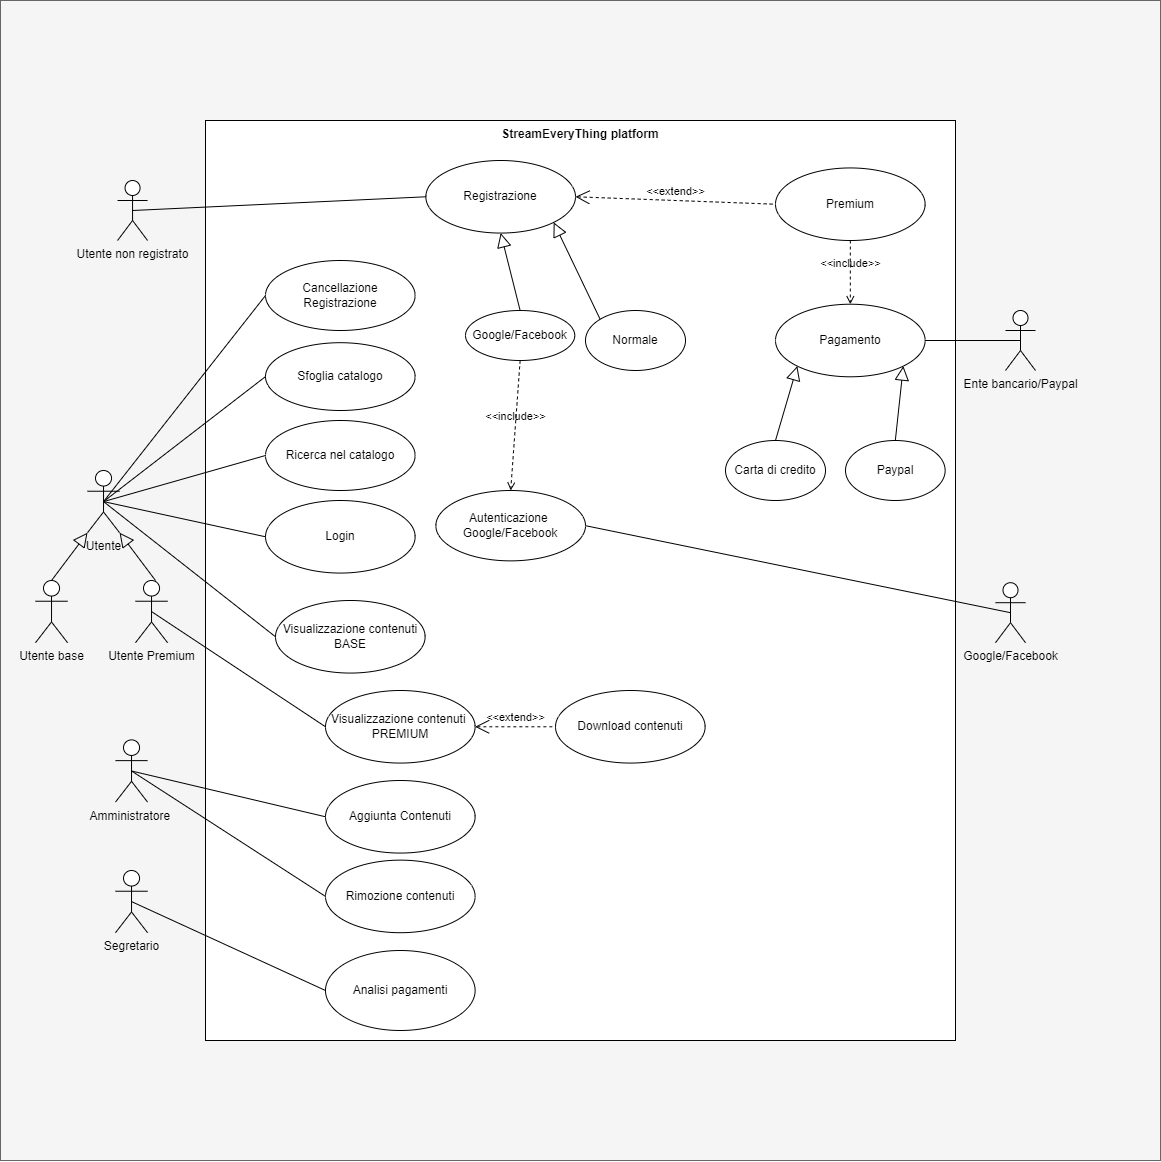

The diagram above was exported from draw.io. Its source (the exported page's mxGraphModel, read from the mxfile embedded in the PNG):
<mxGraphModel dx="1050" dy="2278" grid="1" gridSize="10" guides="1" tooltips="1" connect="1" arrows="1" fold="1" page="1" pageScale="1" pageWidth="850" pageHeight="1100" math="0" shadow="0">
  <root>
    <mxCell id="0" />
    <mxCell id="1" parent="0" />
    <mxCell id="149" value="" style="whiteSpace=wrap;html=1;aspect=fixed;fillColor=#f5f5f5;fontColor=#333333;strokeColor=#666666;" vertex="1" parent="1">
      <mxGeometry x="-134.99999999999994" y="-150" width="1160" height="1160" as="geometry" />
    </mxCell>
    <mxCell id="82" value="StreamEveryThing platform" style="shape=rect;html=1;verticalAlign=top;fontStyle=1;whiteSpace=wrap;align=center;" vertex="1" parent="1">
      <mxGeometry x="70" y="-30" width="750" height="920" as="geometry" />
    </mxCell>
    <mxCell id="4" value="Amministratore&amp;nbsp;" style="shape=umlActor;html=1;verticalLabelPosition=bottom;verticalAlign=top;align=center;shadow=0;" parent="1" vertex="1">
      <mxGeometry x="-20.00249999999994" y="589.3870731707317" width="32.0625" height="62.19512195121951" as="geometry" />
    </mxCell>
    <mxCell id="3" value="Segretario" style="shape=umlActor;html=1;verticalLabelPosition=bottom;verticalAlign=top;align=center;" parent="1" vertex="1">
      <mxGeometry x="-20.00249999999994" y="720.0017073170732" width="32.0625" height="62.19512195121951" as="geometry" />
    </mxCell>
    <mxCell id="16" value="Sfoglia catalogo" style="ellipse;whiteSpace=wrap;html=1;container=0;" parent="1" vertex="1">
      <mxGeometry x="130" y="192.2" width="149.63" height="67.8" as="geometry" />
    </mxCell>
    <mxCell id="79" value="Ente bancario/Paypal" style="shape=umlActor;html=1;verticalLabelPosition=bottom;verticalAlign=top;align=center;" vertex="1" parent="1">
      <mxGeometry x="870" y="159.99999999999997" width="30" height="60" as="geometry" />
    </mxCell>
    <mxCell id="80" value="Google/Facebook" style="shape=umlActor;html=1;verticalLabelPosition=bottom;verticalAlign=top;align=center;" vertex="1" parent="1">
      <mxGeometry x="860" y="432.2" width="30" height="60" as="geometry" />
    </mxCell>
    <mxCell id="84" value="" style="edgeStyle=none;html=1;endArrow=none;verticalAlign=bottom;entryX=0;entryY=0.5;entryDx=0;entryDy=0;exitX=0.5;exitY=0.5;exitDx=0;exitDy=0;exitPerimeter=0;" edge="1" parent="1" source="4" target="94">
      <mxGeometry width="160" relative="1" as="geometry">
        <mxPoint x="200" y="670" as="sourcePoint" />
        <mxPoint x="290.0025000000064" y="746.2778048780492" as="targetPoint" />
      </mxGeometry>
    </mxCell>
    <mxCell id="85" value="" style="edgeStyle=none;html=1;endArrow=none;verticalAlign=bottom;entryX=0;entryY=0.5;entryDx=0;entryDy=0;exitX=0.5;exitY=0.5;exitDx=0;exitDy=0;exitPerimeter=0;" edge="1" parent="1" source="4" target="89">
      <mxGeometry width="160" relative="1" as="geometry">
        <mxPoint x="200" y="670" as="sourcePoint" />
        <mxPoint x="290.0025000000064" y="840.4234146341469" as="targetPoint" />
      </mxGeometry>
    </mxCell>
    <mxCell id="86" value="Ricerca nel catalogo" style="ellipse;whiteSpace=wrap;html=1;container=0;" vertex="1" parent="1">
      <mxGeometry x="130" y="270" width="149.63" height="70" as="geometry" />
    </mxCell>
    <mxCell id="87" value="Registrazione&lt;br&gt;" style="ellipse;whiteSpace=wrap;html=1;container=0;" vertex="1" parent="1">
      <mxGeometry x="290.3650000000001" y="9.997317073170734" width="149.625" height="72.5609756097561" as="geometry" />
    </mxCell>
    <mxCell id="88" value="Login" style="ellipse;whiteSpace=wrap;html=1;container=0;" vertex="1" parent="1">
      <mxGeometry x="130.0050000000001" y="349.9973170731707" width="149.625" height="72.5609756097561" as="geometry" />
    </mxCell>
    <mxCell id="89" value="Rimozione contenuti" style="ellipse;whiteSpace=wrap;html=1;container=0;" vertex="1" parent="1">
      <mxGeometry x="189.99500000000012" y="709.6373170731707" width="149.625" height="72.5609756097561" as="geometry" />
    </mxCell>
    <mxCell id="90" value="Cancellazione Registrazione" style="ellipse;whiteSpace=wrap;html=1;container=0;" vertex="1" parent="1">
      <mxGeometry x="130" y="110" width="149.63" height="70" as="geometry" />
    </mxCell>
    <mxCell id="91" value="Visualizzazione contenuti&amp;nbsp;&lt;br&gt;PREMIUM" style="ellipse;whiteSpace=wrap;html=1;container=0;" vertex="1" parent="1">
      <mxGeometry x="189.995" y="539.9973170731707" width="149.625" height="72.5609756097561" as="geometry" />
    </mxCell>
    <mxCell id="92" value="Pagamento" style="ellipse;whiteSpace=wrap;html=1;container=0;" vertex="1" parent="1">
      <mxGeometry x="640.0050000000001" y="153.71731707317073" width="149.625" height="72.5609756097561" as="geometry" />
    </mxCell>
    <mxCell id="93" value="Analisi pagamenti" style="ellipse;whiteSpace=wrap;html=1;container=0;" vertex="1" parent="1">
      <mxGeometry x="189.99" y="800" width="149.63" height="80" as="geometry" />
    </mxCell>
    <mxCell id="94" value="Aggiunta Contenuti" style="ellipse;whiteSpace=wrap;html=1;container=0;" vertex="1" parent="1">
      <mxGeometry x="189.99500000000012" y="629.9973170731707" width="149.625" height="72.5609756097561" as="geometry" />
    </mxCell>
    <mxCell id="95" value="Download contenuti" style="ellipse;whiteSpace=wrap;html=1;container=0;" vertex="1" parent="1">
      <mxGeometry x="420.0050000000001" y="539.9973170731707" width="149.625" height="72.5609756097561" as="geometry" />
    </mxCell>
    <mxCell id="96" value="Visualizzazione contenuti&lt;br&gt;BASE" style="ellipse;whiteSpace=wrap;html=1;container=0;" vertex="1" parent="1">
      <mxGeometry x="139.99500000000012" y="449.99731707317073" width="149.625" height="72.5609756097561" as="geometry" />
    </mxCell>
    <mxCell id="101" value="&amp;lt;&amp;lt;include&amp;gt;&amp;gt;" style="edgeStyle=none;html=1;endArrow=open;verticalAlign=bottom;dashed=1;labelBackgroundColor=none;exitX=0.5;exitY=1;exitDx=0;exitDy=0;entryX=0.5;entryY=0;entryDx=0;entryDy=0;" edge="1" parent="1" source="124" target="92">
      <mxGeometry width="160" relative="1" as="geometry">
        <mxPoint x="329.61999999999216" y="96.27780487804876" as="sourcePoint" />
        <mxPoint x="525" y="150" as="targetPoint" />
      </mxGeometry>
    </mxCell>
    <mxCell id="102" value="" style="edgeStyle=none;html=1;endArrow=none;verticalAlign=bottom;entryX=0.5;entryY=0.5;entryDx=0;entryDy=0;entryPerimeter=0;exitX=1;exitY=0.5;exitDx=0;exitDy=0;" edge="1" parent="1" source="92" target="79">
      <mxGeometry width="160" relative="1" as="geometry">
        <mxPoint x="650" y="230" as="sourcePoint" />
        <mxPoint x="810" y="230" as="targetPoint" />
      </mxGeometry>
    </mxCell>
    <mxCell id="103" value="" style="edgeStyle=none;html=1;endArrow=none;verticalAlign=bottom;entryX=0.5;entryY=0.5;entryDx=0;entryDy=0;entryPerimeter=0;exitX=1;exitY=0.5;exitDx=0;exitDy=0;" edge="1" parent="1" source="128" target="80">
      <mxGeometry width="160" relative="1" as="geometry">
        <mxPoint x="650" y="230" as="sourcePoint" />
        <mxPoint x="810" y="230" as="targetPoint" />
      </mxGeometry>
    </mxCell>
    <mxCell id="104" value="" style="edgeStyle=none;html=1;endArrow=none;verticalAlign=bottom;entryX=0;entryY=0.5;entryDx=0;entryDy=0;exitX=0.5;exitY=0.5;exitDx=0;exitDy=0;exitPerimeter=0;" edge="1" parent="1" source="3" target="93">
      <mxGeometry width="160" relative="1" as="geometry">
        <mxPoint x="650" y="540" as="sourcePoint" />
        <mxPoint x="810" y="540" as="targetPoint" />
      </mxGeometry>
    </mxCell>
    <mxCell id="112" value="&amp;lt;&amp;lt;extend&amp;gt;&amp;gt;" style="edgeStyle=none;html=1;startArrow=open;endArrow=none;startSize=12;verticalAlign=bottom;dashed=1;labelBackgroundColor=none;entryX=0;entryY=0.5;entryDx=0;entryDy=0;exitX=1;exitY=0.5;exitDx=0;exitDy=0;" edge="1" parent="1" source="91" target="95">
      <mxGeometry width="160" relative="1" as="geometry">
        <mxPoint x="250" y="470" as="sourcePoint" />
        <mxPoint x="410" y="470" as="targetPoint" />
      </mxGeometry>
    </mxCell>
    <mxCell id="116" value="" style="group" vertex="1" connectable="0" parent="1">
      <mxGeometry x="-100" y="320.00048780487805" width="132.0625" height="172.19731707317075" as="geometry" />
    </mxCell>
    <mxCell id="2" value="Utente" style="shape=umlActor;html=1;verticalLabelPosition=bottom;verticalAlign=top;align=center;container=0;" parent="116" vertex="1">
      <mxGeometry x="52" width="32.0625" height="62.19512195121951" as="geometry" />
    </mxCell>
    <mxCell id="32" value="Utente Premium" style="shape=umlActor;html=1;verticalLabelPosition=bottom;verticalAlign=top;align=center;container=0;" parent="116" vertex="1">
      <mxGeometry x="100" y="110.00219512195122" width="32.0625" height="62.19512195121951" as="geometry" />
    </mxCell>
    <mxCell id="34" value="Utente base" style="shape=umlActor;html=1;verticalLabelPosition=bottom;verticalAlign=top;align=center;container=0;" parent="116" vertex="1">
      <mxGeometry y="110.0019512195123" width="32.0625" height="62.19512195121951" as="geometry" />
    </mxCell>
    <mxCell id="114" value="" style="edgeStyle=none;html=1;endArrow=block;endFill=0;endSize=12;verticalAlign=bottom;entryX=1;entryY=1;entryDx=0;entryDy=0;entryPerimeter=0;" edge="1" parent="116" target="2">
      <mxGeometry width="160" relative="1" as="geometry">
        <mxPoint x="120" y="109.99951219512198" as="sourcePoint" />
        <mxPoint x="330" y="119.99951219512198" as="targetPoint" />
      </mxGeometry>
    </mxCell>
    <mxCell id="115" value="" style="edgeStyle=none;html=1;endArrow=block;endFill=0;endSize=12;verticalAlign=bottom;entryX=0;entryY=1;entryDx=0;entryDy=0;entryPerimeter=0;exitX=0.5;exitY=0;exitDx=0;exitDy=0;exitPerimeter=0;" edge="1" parent="116" source="34" target="2">
      <mxGeometry width="160" relative="1" as="geometry">
        <mxPoint x="170" y="119.99951219512198" as="sourcePoint" />
        <mxPoint x="330" y="119.99951219512198" as="targetPoint" />
      </mxGeometry>
    </mxCell>
    <mxCell id="117" value="" style="edgeStyle=none;html=1;endArrow=none;verticalAlign=bottom;entryX=0;entryY=0.5;entryDx=0;entryDy=0;exitX=0.5;exitY=0.5;exitDx=0;exitDy=0;exitPerimeter=0;" edge="1" parent="1" source="2" target="90">
      <mxGeometry width="160" relative="1" as="geometry">
        <mxPoint x="140" y="210" as="sourcePoint" />
        <mxPoint x="300" y="210" as="targetPoint" />
      </mxGeometry>
    </mxCell>
    <mxCell id="118" value="" style="edgeStyle=none;html=1;endArrow=none;verticalAlign=bottom;entryX=0;entryY=0.5;entryDx=0;entryDy=0;exitX=0.5;exitY=0.5;exitDx=0;exitDy=0;exitPerimeter=0;" edge="1" parent="1" source="122" target="87">
      <mxGeometry width="160" relative="1" as="geometry">
        <mxPoint y="160" as="sourcePoint" />
        <mxPoint x="199.99499999999966" y="46.27780487804898" as="targetPoint" />
      </mxGeometry>
    </mxCell>
    <mxCell id="119" value="" style="edgeStyle=none;html=1;endArrow=none;verticalAlign=bottom;entryX=0;entryY=0.5;entryDx=0;entryDy=0;exitX=0.5;exitY=0.5;exitDx=0;exitDy=0;exitPerimeter=0;" edge="1" parent="1" source="2" target="16">
      <mxGeometry width="160" relative="1" as="geometry">
        <mxPoint x="10" y="169.99999999999977" as="sourcePoint" />
        <mxPoint x="199.98499999999967" y="146.27780487804898" as="targetPoint" />
      </mxGeometry>
    </mxCell>
    <mxCell id="120" value="" style="edgeStyle=none;html=1;endArrow=none;verticalAlign=bottom;entryX=0;entryY=0.5;entryDx=0;entryDy=0;exitX=0.5;exitY=0.5;exitDx=0;exitDy=0;exitPerimeter=0;" edge="1" parent="1" source="2" target="86">
      <mxGeometry width="160" relative="1" as="geometry">
        <mxPoint x="8.03125" y="171.09804878048794" as="sourcePoint" />
        <mxPoint x="199.98499999999967" y="238.47780487804903" as="targetPoint" />
      </mxGeometry>
    </mxCell>
    <mxCell id="121" value="" style="edgeStyle=none;html=1;endArrow=none;verticalAlign=bottom;entryX=0;entryY=0.5;entryDx=0;entryDy=0;exitX=0.5;exitY=0.5;exitDx=0;exitDy=0;exitPerimeter=0;" edge="1" parent="1" source="32" target="91">
      <mxGeometry width="160" relative="1" as="geometry">
        <mxPoint x="280" y="470" as="sourcePoint" />
        <mxPoint x="440" y="470" as="targetPoint" />
      </mxGeometry>
    </mxCell>
    <mxCell id="122" value="Utente non registrato" style="shape=umlActor;html=1;verticalLabelPosition=bottom;verticalAlign=top;align=center;" vertex="1" parent="1">
      <mxGeometry x="-17.939999999999998" y="30" width="30" height="60" as="geometry" />
    </mxCell>
    <mxCell id="123" value="" style="edgeStyle=none;html=1;endArrow=none;verticalAlign=bottom;exitX=0.5;exitY=0.5;exitDx=0;exitDy=0;exitPerimeter=0;entryX=0;entryY=0.5;entryDx=0;entryDy=0;" edge="1" parent="1" source="2" target="88">
      <mxGeometry width="160" relative="1" as="geometry">
        <mxPoint x="270" y="420" as="sourcePoint" />
        <mxPoint x="430" y="420" as="targetPoint" />
      </mxGeometry>
    </mxCell>
    <mxCell id="124" value="Premium" style="ellipse;whiteSpace=wrap;html=1;container=0;" vertex="1" parent="1">
      <mxGeometry x="640.0050000000001" y="17.437317073170735" width="149.625" height="72.5609756097561" as="geometry" />
    </mxCell>
    <mxCell id="127" value="&amp;lt;&amp;lt;extend&amp;gt;&amp;gt;" style="edgeStyle=none;html=1;startArrow=open;endArrow=none;startSize=12;verticalAlign=bottom;dashed=1;labelBackgroundColor=none;entryX=0;entryY=0.5;entryDx=0;entryDy=0;exitX=1;exitY=0.5;exitDx=0;exitDy=0;" edge="1" parent="1" source="87" target="124">
      <mxGeometry width="160" relative="1" as="geometry">
        <mxPoint x="440" y="150" as="sourcePoint" />
        <mxPoint x="600" y="150" as="targetPoint" />
      </mxGeometry>
    </mxCell>
    <mxCell id="128" value="Autenticazione&amp;nbsp;&lt;br&gt;Google/Facebook" style="ellipse;whiteSpace=wrap;html=1;container=0;" vertex="1" parent="1">
      <mxGeometry x="300.37" y="340" width="149.63" height="70.36" as="geometry" />
    </mxCell>
    <mxCell id="130" value="" style="edgeStyle=none;html=1;endArrow=none;verticalAlign=bottom;exitX=0.5;exitY=0.5;exitDx=0;exitDy=0;exitPerimeter=0;entryX=0;entryY=0.5;entryDx=0;entryDy=0;" edge="1" parent="1" source="2" target="96">
      <mxGeometry width="160" relative="1" as="geometry">
        <mxPoint x="100" y="460" as="sourcePoint" />
        <mxPoint x="260" y="460" as="targetPoint" />
      </mxGeometry>
    </mxCell>
    <mxCell id="132" value="" style="edgeStyle=none;html=1;endArrow=block;endFill=0;endSize=12;verticalAlign=bottom;entryX=0.5;entryY=1;entryDx=0;entryDy=0;exitX=0.5;exitY=0;exitDx=0;exitDy=0;" edge="1" parent="1" source="133" target="87">
      <mxGeometry width="160" relative="1" as="geometry">
        <mxPoint x="340" y="160" as="sourcePoint" />
        <mxPoint x="530" y="310" as="targetPoint" />
      </mxGeometry>
    </mxCell>
    <mxCell id="133" value="Google/Facebook" style="ellipse;whiteSpace=wrap;html=1;container=0;" vertex="1" parent="1">
      <mxGeometry x="330" y="160" width="109.25" height="50" as="geometry" />
    </mxCell>
    <mxCell id="134" value="Normale" style="ellipse;whiteSpace=wrap;html=1;container=0;" vertex="1" parent="1">
      <mxGeometry x="450" y="160" width="100" height="60" as="geometry" />
    </mxCell>
    <mxCell id="135" value="" style="edgeStyle=none;html=1;endArrow=block;endFill=0;endSize=12;verticalAlign=bottom;exitX=0;exitY=0;exitDx=0;exitDy=0;entryX=1;entryY=1;entryDx=0;entryDy=0;" edge="1" parent="1" source="134" target="87">
      <mxGeometry width="160" relative="1" as="geometry">
        <mxPoint x="350" y="170" as="sourcePoint" />
        <mxPoint x="370" y="80" as="targetPoint" />
      </mxGeometry>
    </mxCell>
    <mxCell id="139" value="&amp;lt;&amp;lt;include&amp;gt;&amp;gt;" style="edgeStyle=none;html=1;endArrow=open;verticalAlign=bottom;dashed=1;labelBackgroundColor=none;entryX=0.5;entryY=0;entryDx=0;entryDy=0;exitX=0.5;exitY=1;exitDx=0;exitDy=0;" edge="1" parent="1" source="133" target="128">
      <mxGeometry width="160" relative="1" as="geometry">
        <mxPoint x="420" y="310" as="sourcePoint" />
        <mxPoint x="580" y="310" as="targetPoint" />
      </mxGeometry>
    </mxCell>
    <mxCell id="141" value="Paypal" style="ellipse;whiteSpace=wrap;html=1;container=0;" vertex="1" parent="1">
      <mxGeometry x="710" y="290" width="99.63" height="60" as="geometry" />
    </mxCell>
    <mxCell id="142" value="Carta di credito" style="ellipse;whiteSpace=wrap;html=1;container=0;" vertex="1" parent="1">
      <mxGeometry x="590" y="290" width="100.01" height="60" as="geometry" />
    </mxCell>
    <mxCell id="143" value="" style="edgeStyle=none;html=1;endArrow=block;endFill=0;endSize=12;verticalAlign=bottom;exitX=0.5;exitY=0;exitDx=0;exitDy=0;entryX=0;entryY=1;entryDx=0;entryDy=0;" edge="1" parent="1" source="142" target="92">
      <mxGeometry width="160" relative="1" as="geometry">
        <mxPoint x="720" y="210" as="sourcePoint" />
        <mxPoint x="880" y="210" as="targetPoint" />
      </mxGeometry>
    </mxCell>
    <mxCell id="144" value="" style="edgeStyle=none;html=1;endArrow=block;endFill=0;endSize=12;verticalAlign=bottom;exitX=0.5;exitY=0;exitDx=0;exitDy=0;entryX=1;entryY=1;entryDx=0;entryDy=0;" edge="1" parent="1" source="141" target="92">
      <mxGeometry width="160" relative="1" as="geometry">
        <mxPoint x="720" y="210" as="sourcePoint" />
        <mxPoint x="1050" y="230" as="targetPoint" />
      </mxGeometry>
    </mxCell>
  </root>
</mxGraphModel>